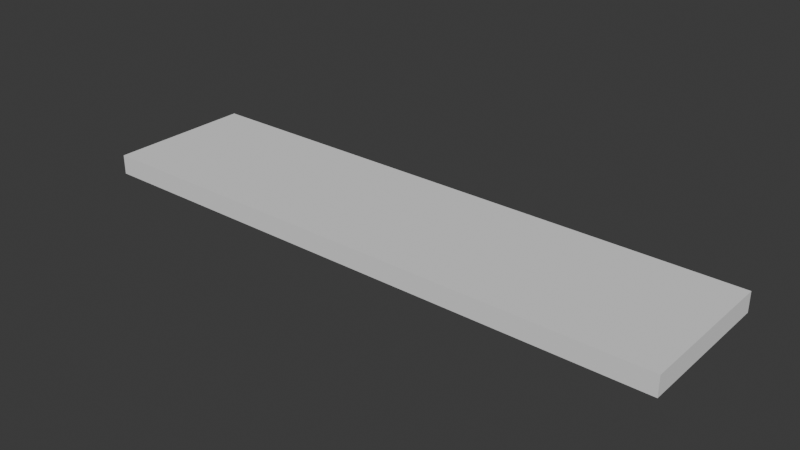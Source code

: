 # Source: m00-04-polka-wynik.blend  (saved by Blender 5.2.45; exported with 4.5.12 LTS)
import bpy
from mathutils import Matrix  # noqa: F401  (used for matrix-valued properties, if any)

bpy.ops.wm.read_factory_settings(use_empty=True)
scene = bpy.context.scene
scene.name = 'Scene'

# ---- collections
col_collection = bpy.data.collections.new('Collection'); scene.collection.children.link(col_collection)

# ---- world
world_world = bpy.data.worlds.new('World'); scene.world = world_world
world_world.use_nodes = True; world_world.node_tree.nodes.clear()
_N = world_world.node_tree.nodes; _L = world_world.node_tree.links
n0 = _N.new('ShaderNodeOutputWorld'); n0.name = 'World Output'; n0.location = (200, 100)
n1 = _N.new('ShaderNodeBackground'); n1.name = 'Background'; n1.location = (-200, 100)
n1.inputs[0].default_value = (0.05088, 0.05088, 0.05088, 1.0)
_L.new(n1.outputs[0], n0.inputs[0])
n0.is_active_output = True
world_world.color = (0.05088, 0.05088, 0.05088)
world_world.sun_shadow_jitter_overblur = 0.0

# ---- meshes
me_cube_002 = bpy.data.meshes.new('Cube.002')
me_cube_002.from_pydata([(-0.6, -0.15, -0.02), (-0.6, -0.15, 0.02), (-0.6, 0.15, -0.02), (-0.6, 0.15, 0.02), (0.6, -0.15, -0.02), (0.6, -0.15, 0.02), (0.6, 0.15, -0.02), (0.6, 0.15, 0.02)], [], [(0, 1, 3, 2), (2, 3, 7, 6), (6, 7, 5, 4), (4, 5, 1, 0), (2, 6, 4, 0), (7, 3, 1, 5)])
_uv = me_cube_002.uv_layers.new(name='UVMap')
_uv.uv.foreach_set('vector', [0.375, 0.0, 0.625, 0.0, 0.625, 0.25, 0.375, 0.25, 0.375, 0.25, 0.625, 0.25, 0.625, 0.5, 0.375, 0.5, 0.375, 0.5, 0.625, 0.5, 0.625, 0.75, 0.375, 0.75, 0.375, 0.75, 0.625, 0.75, 0.625, 1.0, 0.375, 1.0, 0.125, 0.5, 0.375, 0.5, 0.375, 0.75, 0.125, 0.75, 0.625, 0.5, 0.875, 0.5, 0.875, 0.75, 0.625, 0.75])
me_cube_002.update()

# ---- objects
ob_polka = bpy.data.objects.new('Polka', me_cube_002)

# ---- transforms, parenting, visibility, modifiers, constraints
ob_polka.location = (0.0, 0.0, 1.4)

# ---- collection membership
col_collection.objects.link(ob_polka)

# ---- scene / render settings (as saved in the file)
scene.frame_start = 1; scene.frame_end = 250; scene.frame_set(1)
scene.render.engine = 'BLENDER_EEVEE_NEXT'
scene.render.bake_bias = 0.0
scene.render.bake_samples = 0
scene.render.compositor_device = 'GPU'
scene.eevee.use_volume_custom_range = False
scene.eevee.fast_gi_thickness_near = 0.1
scene.eevee.fast_gi_thickness_far = 0.0
scene.eevee.ray_tracing_options.screen_trace_thickness = 0.1
bpy.context.view_layer.update()

# ---- added for rendering (the .blend has no active camera and no usable light): camera, sun
cam_auto = bpy.data.cameras.new('AutoCamera')
cam_auto.lens = 50.0
cam_auto.sensor_width = 36.0
cam_auto.clip_end = 1000.0
ob_auto_camera = bpy.data.objects.new('AutoCamera', cam_auto)
scene.collection.objects.link(ob_auto_camera)
ob_auto_camera.location = (1.14504, -1.37405, 2.31603)
ob_auto_camera.rotation_euler = (1.09748, -7.21219e-08, 0.694738)
scene.camera = ob_auto_camera
light_auto_sun = bpy.data.lights.new('AutoSun', 'SUN')
light_auto_sun.energy = 3.0
light_auto_sun.angle = 0.0523599
ob_auto_sun = bpy.data.objects.new('AutoSun', light_auto_sun)
scene.collection.objects.link(ob_auto_sun)
ob_auto_sun.rotation_euler = (0.872665, 0.174533, 0.523599)
bpy.context.view_layer.update()
